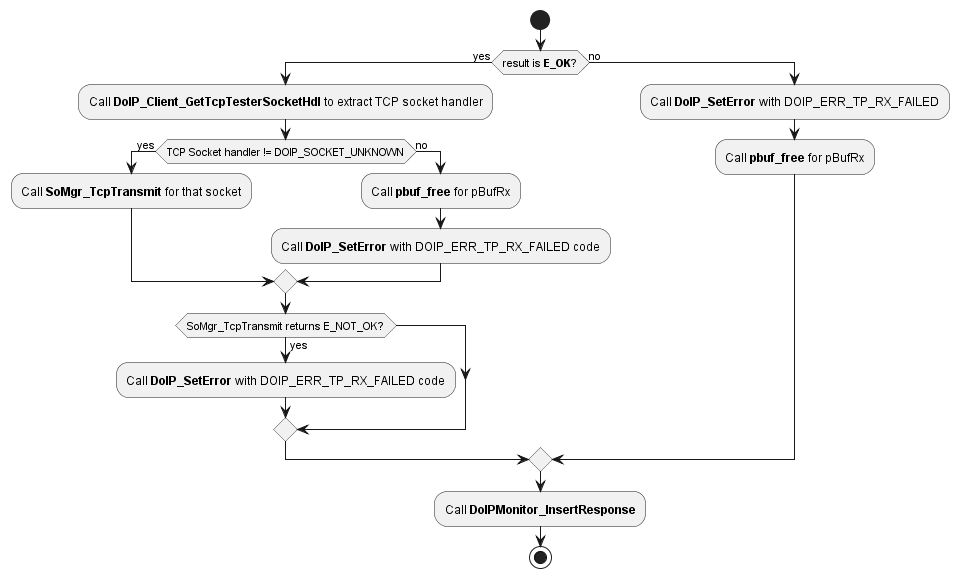

The diagram above was rendered by PlantUML. Its source (embedded in the PNG):
@startuml "diagram_DoIP_TpPrepareTransmit.png"
start
	if (result is **E_OK**?) then (yes)
		:Call **DoIP_Client_GetTcpTesterSocketHdl** to extract TCP socket handler;
		if (TCP Socket handler != DOIP_SOCKET_UNKNOWN) then (yes)
			:Call **SoMgr_TcpTransmit** for that socket;
		else (no)
			:Call **pbuf_free** for pBufRx;
            :Call **DoIP_SetError** with DOIP_ERR_TP_RX_FAILED code;
        endif
		if (SoMgr_TcpTransmit returns E_NOT_OK?) then (yes)
        	:Call **DoIP_SetError** with DOIP_ERR_TP_RX_FAILED code;
        endif
	else (no)
		:Call **DoIP_SetError** with DOIP_ERR_TP_RX_FAILED;
        :Call **pbuf_free** for pBufRx;
	endif
	:Call **DoIPMonitor_InsertResponse**;
stop
@enduml